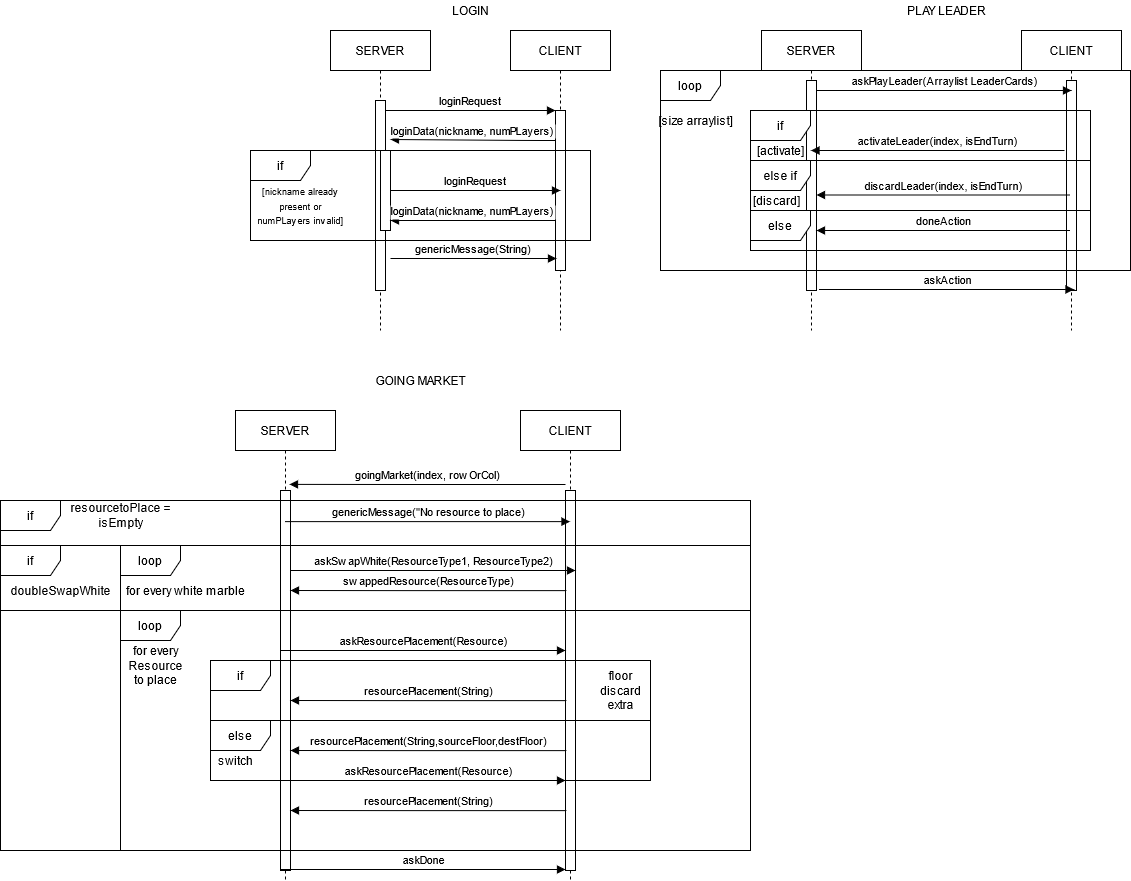

The diagram above was exported from draw.io. Its source (the exported page's mxGraphModel, read from the mxfile embedded in the PNG):
<mxGraphModel dx="1718" dy="440" grid="1" gridSize="10" guides="1" tooltips="1" connect="1" arrows="1" fold="1" page="1" pageScale="1" pageWidth="850" pageHeight="1100" math="0" shadow="0">
  <root>
    <mxCell id="0" />
    <mxCell id="1" parent="0" />
    <mxCell id="3nuBFxr9cyL0pnOWT2aG-1" value="SERVER" style="shape=umlLifeline;perimeter=lifelinePerimeter;container=1;collapsible=0;recursiveResize=0;rounded=0;shadow=0;strokeWidth=1;" parent="1" vertex="1">
      <mxGeometry x="120" y="80" width="100" height="300" as="geometry" />
    </mxCell>
    <mxCell id="3nuBFxr9cyL0pnOWT2aG-2" value="" style="points=[];perimeter=orthogonalPerimeter;rounded=0;shadow=0;strokeWidth=1;" parent="3nuBFxr9cyL0pnOWT2aG-1" vertex="1">
      <mxGeometry x="45" y="70" width="10" height="190" as="geometry" />
    </mxCell>
    <mxCell id="3nuBFxr9cyL0pnOWT2aG-4" value="" style="points=[];perimeter=orthogonalPerimeter;rounded=0;shadow=0;strokeWidth=1;" parent="3nuBFxr9cyL0pnOWT2aG-1" vertex="1">
      <mxGeometry x="50" y="120" width="10" height="80" as="geometry" />
    </mxCell>
    <mxCell id="3nuBFxr9cyL0pnOWT2aG-5" value="CLIENT" style="shape=umlLifeline;perimeter=lifelinePerimeter;container=1;collapsible=0;recursiveResize=0;rounded=0;shadow=0;strokeWidth=1;" parent="1" vertex="1">
      <mxGeometry x="300" y="80" width="100" height="300" as="geometry" />
    </mxCell>
    <mxCell id="3nuBFxr9cyL0pnOWT2aG-6" value="" style="points=[];perimeter=orthogonalPerimeter;rounded=0;shadow=0;strokeWidth=1;" parent="3nuBFxr9cyL0pnOWT2aG-5" vertex="1">
      <mxGeometry x="45" y="80" width="10" height="160" as="geometry" />
    </mxCell>
    <mxCell id="3nuBFxr9cyL0pnOWT2aG-8" value="loginRequest" style="verticalAlign=bottom;endArrow=block;entryX=0;entryY=0;shadow=0;strokeWidth=1;" parent="1" source="3nuBFxr9cyL0pnOWT2aG-2" target="3nuBFxr9cyL0pnOWT2aG-6" edge="1">
      <mxGeometry relative="1" as="geometry">
        <mxPoint x="275" y="160" as="sourcePoint" />
      </mxGeometry>
    </mxCell>
    <mxCell id="3nuBFxr9cyL0pnOWT2aG-9" value="loginData(nickname, numPLayers)" style="verticalAlign=bottom;endArrow=block;shadow=0;strokeWidth=1;" parent="1" source="3nuBFxr9cyL0pnOWT2aG-6" edge="1">
      <mxGeometry relative="1" as="geometry">
        <mxPoint x="240" y="200" as="sourcePoint" />
        <mxPoint x="180" y="189" as="targetPoint" />
        <Array as="points">
          <mxPoint x="320" y="190" />
        </Array>
      </mxGeometry>
    </mxCell>
    <mxCell id="lsjDI4mhr0G74qY5iJGB-1" value="if" style="shape=umlFrame;whiteSpace=wrap;html=1;" vertex="1" parent="1">
      <mxGeometry x="40" y="200" width="340" height="90" as="geometry" />
    </mxCell>
    <mxCell id="lsjDI4mhr0G74qY5iJGB-5" value="loginData(nickname, numPLayers)" style="verticalAlign=bottom;endArrow=block;entryX=1;entryY=0;shadow=0;strokeWidth=1;" edge="1" parent="1">
      <mxGeometry relative="1" as="geometry">
        <mxPoint x="345" y="270" as="sourcePoint" />
        <mxPoint x="180" y="270" as="targetPoint" />
      </mxGeometry>
    </mxCell>
    <mxCell id="lsjDI4mhr0G74qY5iJGB-6" value="loginRequest" style="verticalAlign=bottom;endArrow=block;entryX=0;entryY=0;shadow=0;strokeWidth=1;" edge="1" parent="1">
      <mxGeometry relative="1" as="geometry">
        <mxPoint x="180" y="240" as="sourcePoint" />
        <mxPoint x="350" y="240" as="targetPoint" />
      </mxGeometry>
    </mxCell>
    <mxCell id="lsjDI4mhr0G74qY5iJGB-7" value="genericMessage(String)" style="verticalAlign=bottom;endArrow=block;entryX=0.1;entryY=0.925;shadow=0;strokeWidth=1;entryDx=0;entryDy=0;entryPerimeter=0;" edge="1" parent="1" target="3nuBFxr9cyL0pnOWT2aG-6">
      <mxGeometry relative="1" as="geometry">
        <mxPoint x="180" y="308" as="sourcePoint" />
        <mxPoint x="340" y="310" as="targetPoint" />
      </mxGeometry>
    </mxCell>
    <mxCell id="lsjDI4mhr0G74qY5iJGB-9" value="LOGIN" style="text;html=1;align=center;verticalAlign=middle;resizable=0;points=[];autosize=1;strokeColor=none;" vertex="1" parent="1">
      <mxGeometry x="235" y="50" width="50" height="20" as="geometry" />
    </mxCell>
    <mxCell id="lsjDI4mhr0G74qY5iJGB-10" value="&lt;div&gt;&lt;font style=&quot;font-size: 9px&quot;&gt;[nickname already &lt;br&gt;&lt;/font&gt;&lt;/div&gt;&lt;div&gt;&lt;font style=&quot;font-size: 9px&quot;&gt;present or&lt;/font&gt;&lt;/div&gt;&lt;div&gt;&lt;font style=&quot;font-size: 9px&quot;&gt;numPLayers invalid]&lt;/font&gt;&lt;br&gt;&lt;/div&gt;" style="text;html=1;align=center;verticalAlign=middle;resizable=0;points=[];autosize=1;strokeColor=none;" vertex="1" parent="1">
      <mxGeometry x="40" y="230" width="100" height="50" as="geometry" />
    </mxCell>
    <mxCell id="lsjDI4mhr0G74qY5iJGB-11" value="SERVER" style="shape=umlLifeline;perimeter=lifelinePerimeter;whiteSpace=wrap;html=1;container=1;collapsible=0;recursiveResize=0;outlineConnect=0;" vertex="1" parent="1">
      <mxGeometry x="551" y="80" width="100" height="300" as="geometry" />
    </mxCell>
    <mxCell id="lsjDI4mhr0G74qY5iJGB-12" value="CLIENT" style="shape=umlLifeline;perimeter=lifelinePerimeter;whiteSpace=wrap;html=1;container=1;collapsible=0;recursiveResize=0;outlineConnect=0;" vertex="1" parent="1">
      <mxGeometry x="811" y="80" width="100" height="300" as="geometry" />
    </mxCell>
    <mxCell id="lsjDI4mhr0G74qY5iJGB-16" value="" style="html=1;points=[];perimeter=orthogonalPerimeter;" vertex="1" parent="lsjDI4mhr0G74qY5iJGB-12">
      <mxGeometry x="45" y="50" width="10" height="210" as="geometry" />
    </mxCell>
    <mxCell id="lsjDI4mhr0G74qY5iJGB-13" value="PLAY LEADER" style="text;html=1;align=center;verticalAlign=middle;resizable=0;points=[];autosize=1;strokeColor=none;" vertex="1" parent="1">
      <mxGeometry x="691" y="50" width="90" height="20" as="geometry" />
    </mxCell>
    <mxCell id="lsjDI4mhr0G74qY5iJGB-14" value="" style="html=1;points=[];perimeter=orthogonalPerimeter;" vertex="1" parent="1">
      <mxGeometry x="596" y="130" width="10" height="210" as="geometry" />
    </mxCell>
    <mxCell id="lsjDI4mhr0G74qY5iJGB-15" value="askPlayLeader(Arraylist LeaderCards)" style="html=1;verticalAlign=bottom;endArrow=block;" edge="1" parent="1">
      <mxGeometry width="80" relative="1" as="geometry">
        <mxPoint x="606" y="140" as="sourcePoint" />
        <mxPoint x="861" y="140" as="targetPoint" />
      </mxGeometry>
    </mxCell>
    <mxCell id="lsjDI4mhr0G74qY5iJGB-17" value="activateLeader(index, isEndTurn)" style="html=1;verticalAlign=bottom;endArrow=block;" edge="1" parent="1" target="lsjDI4mhr0G74qY5iJGB-11">
      <mxGeometry width="80" relative="1" as="geometry">
        <mxPoint x="854" y="200" as="sourcePoint" />
        <mxPoint x="781" y="170" as="targetPoint" />
        <Array as="points">
          <mxPoint x="751" y="200" />
          <mxPoint x="711" y="200" />
        </Array>
      </mxGeometry>
    </mxCell>
    <mxCell id="lsjDI4mhr0G74qY5iJGB-18" value="discardLeader(index, isEndTurn)" style="html=1;verticalAlign=bottom;endArrow=block;exitX=-0.2;exitY=0.375;exitDx=0;exitDy=0;exitPerimeter=0;" edge="1" parent="1">
      <mxGeometry width="80" relative="1" as="geometry">
        <mxPoint x="859.5" y="244.5" as="sourcePoint" />
        <mxPoint x="606" y="244.5" as="targetPoint" />
        <Array as="points">
          <mxPoint x="756.5" y="244.5" />
        </Array>
      </mxGeometry>
    </mxCell>
    <mxCell id="lsjDI4mhr0G74qY5iJGB-19" value="doneAction" style="html=1;verticalAlign=bottom;endArrow=block;exitX=-0.2;exitY=0.375;exitDx=0;exitDy=0;exitPerimeter=0;" edge="1" parent="1">
      <mxGeometry width="80" relative="1" as="geometry">
        <mxPoint x="859.5" y="280" as="sourcePoint" />
        <mxPoint x="606" y="280" as="targetPoint" />
        <Array as="points">
          <mxPoint x="756.5" y="280" />
        </Array>
      </mxGeometry>
    </mxCell>
    <mxCell id="lsjDI4mhr0G74qY5iJGB-20" value="askAction" style="html=1;verticalAlign=bottom;endArrow=block;" edge="1" parent="1">
      <mxGeometry width="80" relative="1" as="geometry">
        <mxPoint x="608.5" y="339" as="sourcePoint" />
        <mxPoint x="863.5" y="339" as="targetPoint" />
      </mxGeometry>
    </mxCell>
    <mxCell id="lsjDI4mhr0G74qY5iJGB-23" value="loop" style="shape=umlFrame;whiteSpace=wrap;html=1;" vertex="1" parent="1">
      <mxGeometry x="450" y="120" width="470" height="200" as="geometry" />
    </mxCell>
    <mxCell id="lsjDI4mhr0G74qY5iJGB-24" value="[size arraylist]" style="text;html=1;align=center;verticalAlign=middle;resizable=0;points=[];autosize=1;strokeColor=none;" vertex="1" parent="1">
      <mxGeometry x="440" y="160" width="90" height="20" as="geometry" />
    </mxCell>
    <mxCell id="lsjDI4mhr0G74qY5iJGB-25" value="if" style="shape=umlFrame;whiteSpace=wrap;html=1;" vertex="1" parent="1">
      <mxGeometry x="540" y="160" width="340" height="50" as="geometry" />
    </mxCell>
    <mxCell id="lsjDI4mhr0G74qY5iJGB-26" value="[activate]" style="text;html=1;align=center;verticalAlign=middle;resizable=0;points=[];autosize=1;strokeColor=none;" vertex="1" parent="1">
      <mxGeometry x="540" y="190" width="60" height="20" as="geometry" />
    </mxCell>
    <mxCell id="lsjDI4mhr0G74qY5iJGB-27" value="else if" style="shape=umlFrame;whiteSpace=wrap;html=1;" vertex="1" parent="1">
      <mxGeometry x="540" y="210" width="340" height="50" as="geometry" />
    </mxCell>
    <mxCell id="lsjDI4mhr0G74qY5iJGB-28" value="[discard]" style="text;html=1;align=center;verticalAlign=middle;resizable=0;points=[];autosize=1;strokeColor=none;" vertex="1" parent="1">
      <mxGeometry x="536" y="240" width="60" height="20" as="geometry" />
    </mxCell>
    <mxCell id="lsjDI4mhr0G74qY5iJGB-29" value="else" style="shape=umlFrame;whiteSpace=wrap;html=1;" vertex="1" parent="1">
      <mxGeometry x="540" y="260" width="340" height="40" as="geometry" />
    </mxCell>
    <mxCell id="lsjDI4mhr0G74qY5iJGB-30" value="&lt;div&gt;GOING MARKET&lt;/div&gt;" style="text;html=1;align=center;verticalAlign=middle;resizable=0;points=[];autosize=1;strokeColor=none;" vertex="1" parent="1">
      <mxGeometry x="155" y="420" width="110" height="20" as="geometry" />
    </mxCell>
    <mxCell id="lsjDI4mhr0G74qY5iJGB-31" value="SERVER" style="shape=umlLifeline;perimeter=lifelinePerimeter;whiteSpace=wrap;html=1;container=1;collapsible=0;recursiveResize=0;outlineConnect=0;" vertex="1" parent="1">
      <mxGeometry x="25" y="460" width="100" height="470" as="geometry" />
    </mxCell>
    <mxCell id="lsjDI4mhr0G74qY5iJGB-32" value="CLIENT" style="shape=umlLifeline;perimeter=lifelinePerimeter;whiteSpace=wrap;html=1;container=1;collapsible=0;recursiveResize=0;outlineConnect=0;" vertex="1" parent="1">
      <mxGeometry x="310" y="460" width="100" height="470" as="geometry" />
    </mxCell>
    <mxCell id="lsjDI4mhr0G74qY5iJGB-33" value="" style="html=1;points=[];perimeter=orthogonalPerimeter;" vertex="1" parent="1">
      <mxGeometry x="70" y="540" width="10" height="380" as="geometry" />
    </mxCell>
    <mxCell id="lsjDI4mhr0G74qY5iJGB-34" value="" style="html=1;points=[];perimeter=orthogonalPerimeter;" vertex="1" parent="1">
      <mxGeometry x="355" y="540" width="10" height="380" as="geometry" />
    </mxCell>
    <mxCell id="lsjDI4mhr0G74qY5iJGB-35" value="&lt;div&gt;goingMarket(index, rowOrCol)&lt;/div&gt;" style="html=1;verticalAlign=bottom;endArrow=block;entryX=0.9;entryY=0.071;entryDx=0;entryDy=0;entryPerimeter=0;" edge="1" parent="1">
      <mxGeometry width="80" relative="1" as="geometry">
        <mxPoint x="355" y="534" as="sourcePoint" />
        <mxPoint x="79" y="533.88" as="targetPoint" />
        <Array as="points">
          <mxPoint x="190" y="534" />
        </Array>
      </mxGeometry>
    </mxCell>
    <mxCell id="lsjDI4mhr0G74qY5iJGB-36" value="&lt;div&gt;genericMessage(&quot;No resource to place)&lt;br&gt;&lt;/div&gt;" style="html=1;verticalAlign=bottom;endArrow=block;" edge="1" parent="1">
      <mxGeometry width="80" relative="1" as="geometry">
        <mxPoint x="74.5" y="571.1199999999999" as="sourcePoint" />
        <mxPoint x="359.5" y="571.1199999999999" as="targetPoint" />
        <Array as="points">
          <mxPoint x="171" y="571.12" />
        </Array>
      </mxGeometry>
    </mxCell>
    <mxCell id="lsjDI4mhr0G74qY5iJGB-37" value="&lt;div&gt;askSwapWhite(ResourceType1, ResourceType2)&lt;br&gt;&lt;/div&gt;" style="html=1;verticalAlign=bottom;endArrow=block;" edge="1" parent="1">
      <mxGeometry width="80" relative="1" as="geometry">
        <mxPoint x="80" y="620" as="sourcePoint" />
        <mxPoint x="365" y="620" as="targetPoint" />
        <Array as="points">
          <mxPoint x="176.5" y="620.0000000000001" />
        </Array>
      </mxGeometry>
    </mxCell>
    <mxCell id="lsjDI4mhr0G74qY5iJGB-38" value="&lt;div&gt;swappedResource(ResourceType)&lt;/div&gt;" style="html=1;verticalAlign=bottom;endArrow=block;entryX=0.9;entryY=0.071;entryDx=0;entryDy=0;entryPerimeter=0;" edge="1" parent="1">
      <mxGeometry width="80" relative="1" as="geometry">
        <mxPoint x="356" y="640.12" as="sourcePoint" />
        <mxPoint x="80" y="640" as="targetPoint" />
        <Array as="points">
          <mxPoint x="191" y="640.12" />
        </Array>
      </mxGeometry>
    </mxCell>
    <mxCell id="lsjDI4mhr0G74qY5iJGB-39" value="askResourcePlacement(Resource)" style="html=1;verticalAlign=bottom;endArrow=block;" edge="1" parent="1">
      <mxGeometry width="80" relative="1" as="geometry">
        <mxPoint x="70" y="700" as="sourcePoint" />
        <mxPoint x="355" y="700" as="targetPoint" />
        <Array as="points">
          <mxPoint x="166.5" y="700.0000000000001" />
        </Array>
      </mxGeometry>
    </mxCell>
    <mxCell id="lsjDI4mhr0G74qY5iJGB-40" value="resourcePlacement(String)" style="html=1;verticalAlign=bottom;endArrow=block;entryX=0.9;entryY=0.071;entryDx=0;entryDy=0;entryPerimeter=0;" edge="1" parent="1">
      <mxGeometry width="80" relative="1" as="geometry">
        <mxPoint x="356" y="750.12" as="sourcePoint" />
        <mxPoint x="80" y="750.0000000000001" as="targetPoint" />
        <Array as="points">
          <mxPoint x="191" y="750.1200000000001" />
        </Array>
      </mxGeometry>
    </mxCell>
    <mxCell id="lsjDI4mhr0G74qY5iJGB-41" value="resourcePlacement(String,sourceFloor,destFloor)" style="html=1;verticalAlign=bottom;endArrow=block;entryX=0.9;entryY=0.071;entryDx=0;entryDy=0;entryPerimeter=0;" edge="1" parent="1">
      <mxGeometry width="80" relative="1" as="geometry">
        <mxPoint x="356" y="800.12" as="sourcePoint" />
        <mxPoint x="80" y="800.0000000000001" as="targetPoint" />
        <Array as="points">
          <mxPoint x="191" y="800.1200000000002" />
        </Array>
      </mxGeometry>
    </mxCell>
    <mxCell id="lsjDI4mhr0G74qY5iJGB-42" value="resourcePlacement(String)" style="html=1;verticalAlign=bottom;endArrow=block;entryX=0.9;entryY=0.071;entryDx=0;entryDy=0;entryPerimeter=0;" edge="1" parent="1">
      <mxGeometry width="80" relative="1" as="geometry">
        <mxPoint x="356" y="860.12" as="sourcePoint" />
        <mxPoint x="80" y="860.0000000000001" as="targetPoint" />
        <Array as="points">
          <mxPoint x="191" y="860.1200000000002" />
        </Array>
      </mxGeometry>
    </mxCell>
    <mxCell id="lsjDI4mhr0G74qY5iJGB-43" value="askResourcePlacement(Resource)" style="html=1;verticalAlign=bottom;endArrow=block;" edge="1" parent="1">
      <mxGeometry width="80" relative="1" as="geometry">
        <mxPoint x="80" y="830" as="sourcePoint" />
        <mxPoint x="355" y="830" as="targetPoint" />
        <Array as="points">
          <mxPoint x="166.5" y="830.0000000000001" />
        </Array>
      </mxGeometry>
    </mxCell>
    <mxCell id="lsjDI4mhr0G74qY5iJGB-44" value="askDone" style="html=1;verticalAlign=bottom;endArrow=block;" edge="1" parent="1">
      <mxGeometry width="80" relative="1" as="geometry">
        <mxPoint x="70" y="919" as="sourcePoint" />
        <mxPoint x="355" y="919" as="targetPoint" />
        <Array as="points">
          <mxPoint x="166.5" y="919.0000000000001" />
        </Array>
      </mxGeometry>
    </mxCell>
    <mxCell id="lsjDI4mhr0G74qY5iJGB-46" value="if" style="shape=umlFrame;whiteSpace=wrap;html=1;" vertex="1" parent="1">
      <mxGeometry x="-210" y="550" width="750" height="350" as="geometry" />
    </mxCell>
    <mxCell id="lsjDI4mhr0G74qY5iJGB-47" value="&lt;div&gt;resourcetoPlace =&lt;/div&gt;&lt;div&gt;isEmpty&lt;br&gt;&lt;/div&gt;" style="text;html=1;align=center;verticalAlign=middle;resizable=0;points=[];autosize=1;strokeColor=none;" vertex="1" parent="1">
      <mxGeometry x="-150" y="550" width="120" height="30" as="geometry" />
    </mxCell>
    <mxCell id="lsjDI4mhr0G74qY5iJGB-48" value="if" style="shape=umlFrame;whiteSpace=wrap;html=1;" vertex="1" parent="1">
      <mxGeometry x="-210" y="595" width="750" height="65" as="geometry" />
    </mxCell>
    <mxCell id="lsjDI4mhr0G74qY5iJGB-49" value="doubleSwapWhite" style="text;html=1;align=center;verticalAlign=middle;resizable=0;points=[];autosize=1;strokeColor=none;" vertex="1" parent="1">
      <mxGeometry x="-210" y="630" width="120" height="20" as="geometry" />
    </mxCell>
    <mxCell id="lsjDI4mhr0G74qY5iJGB-50" value="loop" style="shape=umlFrame;whiteSpace=wrap;html=1;" vertex="1" parent="1">
      <mxGeometry x="-90" y="595" width="630" height="65" as="geometry" />
    </mxCell>
    <mxCell id="lsjDI4mhr0G74qY5iJGB-51" value="for every white marble" style="text;html=1;align=center;verticalAlign=middle;resizable=0;points=[];autosize=1;strokeColor=none;" vertex="1" parent="1">
      <mxGeometry x="-90" y="630" width="130" height="20" as="geometry" />
    </mxCell>
    <mxCell id="lsjDI4mhr0G74qY5iJGB-52" value="loop" style="shape=umlFrame;whiteSpace=wrap;html=1;" vertex="1" parent="1">
      <mxGeometry x="-90" y="660" width="630" height="240" as="geometry" />
    </mxCell>
    <mxCell id="lsjDI4mhr0G74qY5iJGB-53" value="&lt;div&gt;for every&lt;/div&gt;&lt;div&gt;Resource&lt;/div&gt;&lt;div&gt;to place&lt;br&gt;&lt;/div&gt;" style="text;html=1;align=center;verticalAlign=middle;resizable=0;points=[];autosize=1;strokeColor=none;" vertex="1" parent="1">
      <mxGeometry x="-90" y="690" width="70" height="50" as="geometry" />
    </mxCell>
    <mxCell id="lsjDI4mhr0G74qY5iJGB-54" value="if" style="shape=umlFrame;whiteSpace=wrap;html=1;" vertex="1" parent="1">
      <mxGeometry y="710" width="440" height="60" as="geometry" />
    </mxCell>
    <mxCell id="lsjDI4mhr0G74qY5iJGB-55" value="&lt;div&gt;floor&lt;/div&gt;&lt;div&gt;discard&lt;/div&gt;&lt;div&gt;extra&lt;br&gt;&lt;/div&gt;" style="text;html=1;align=center;verticalAlign=middle;resizable=0;points=[];autosize=1;strokeColor=none;" vertex="1" parent="1">
      <mxGeometry x="380" y="715" width="60" height="50" as="geometry" />
    </mxCell>
    <mxCell id="lsjDI4mhr0G74qY5iJGB-57" value="else" style="shape=umlFrame;whiteSpace=wrap;html=1;" vertex="1" parent="1">
      <mxGeometry y="770" width="440" height="60" as="geometry" />
    </mxCell>
    <mxCell id="lsjDI4mhr0G74qY5iJGB-58" value="switch" style="text;html=1;align=center;verticalAlign=middle;resizable=0;points=[];autosize=1;strokeColor=none;" vertex="1" parent="1">
      <mxGeometry y="800" width="50" height="20" as="geometry" />
    </mxCell>
  </root>
</mxGraphModel>